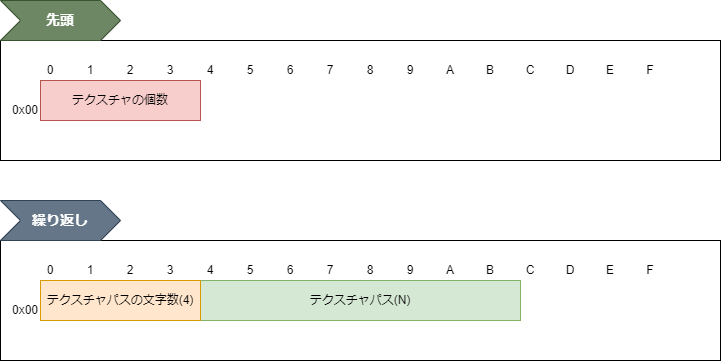

The diagram above was exported from draw.io. Its source (the exported page's mxGraphModel, read from the mxfile embedded in the PNG):
<mxGraphModel dx="1997" dy="1172" grid="1" gridSize="10" guides="1" tooltips="1" connect="1" arrows="1" fold="1" page="1" pageScale="1" pageWidth="827" pageHeight="1169" math="0" shadow="0">
  <root>
    <mxCell id="0" />
    <mxCell id="1" parent="0" />
    <mxCell id="42" value="" style="rounded=0;whiteSpace=wrap;html=1;" parent="1" vertex="1">
      <mxGeometry y="40" width="720" height="120" as="geometry" />
    </mxCell>
    <mxCell id="38" value="0x00" style="text;html=1;strokeColor=none;fillColor=none;align=right;verticalAlign=middle;whiteSpace=wrap;rounded=0;" parent="1" vertex="1">
      <mxGeometry y="100" width="40" height="20" as="geometry" />
    </mxCell>
    <mxCell id="44" value="テクスチャの個数" style="rounded=0;whiteSpace=wrap;html=1;fillColor=#f8cecc;strokeColor=#b85450;" parent="1" vertex="1">
      <mxGeometry x="40" y="80" width="160" height="40" as="geometry" />
    </mxCell>
    <mxCell id="50" value="" style="rounded=0;whiteSpace=wrap;html=1;" parent="1" vertex="1">
      <mxGeometry y="240" width="720" height="120" as="geometry" />
    </mxCell>
    <mxCell id="66" value="0x00" style="text;html=1;strokeColor=none;fillColor=none;align=right;verticalAlign=middle;whiteSpace=wrap;rounded=0;" parent="1" vertex="1">
      <mxGeometry y="300" width="40" height="20" as="geometry" />
    </mxCell>
    <mxCell id="67" value="テクスチャパス(N)" style="rounded=0;whiteSpace=wrap;html=1;fillColor=#d5e8d4;strokeColor=#82b366;" parent="1" vertex="1">
      <mxGeometry x="200" y="280" width="320" height="40" as="geometry" />
    </mxCell>
    <mxCell id="69" value="テクスチャパスの文字数(4)" style="rounded=0;whiteSpace=wrap;html=1;fillColor=#ffe6cc;strokeColor=#d79b00;" parent="1" vertex="1">
      <mxGeometry x="40" y="280" width="160" height="40" as="geometry" />
    </mxCell>
    <mxCell id="71" value="先頭" style="shape=step;perimeter=stepPerimeter;whiteSpace=wrap;html=1;fixedSize=1;fillColor=#6d8764;strokeColor=#3A5431;fontColor=#ffffff;fontSize=14;fontStyle=1;align=center;" parent="1" vertex="1">
      <mxGeometry width="120" height="40" as="geometry" />
    </mxCell>
    <mxCell id="72" value="繰り返し" style="shape=step;perimeter=stepPerimeter;whiteSpace=wrap;html=1;fixedSize=1;fillColor=#647687;strokeColor=#314354;fontColor=#ffffff;fontSize=14;fontStyle=1;align=center;" parent="1" vertex="1">
      <mxGeometry y="200" width="120" height="40" as="geometry" />
    </mxCell>
    <mxCell id="73" value="1" style="text;html=1;strokeColor=none;fillColor=none;align=center;verticalAlign=middle;whiteSpace=wrap;rounded=0;" parent="1" vertex="1">
      <mxGeometry x="80" y="60" width="20" height="20" as="geometry" />
    </mxCell>
    <mxCell id="74" value="2" style="text;html=1;strokeColor=none;fillColor=none;align=center;verticalAlign=middle;whiteSpace=wrap;rounded=0;" parent="1" vertex="1">
      <mxGeometry x="120" y="60" width="20" height="20" as="geometry" />
    </mxCell>
    <mxCell id="75" value="3" style="text;html=1;strokeColor=none;fillColor=none;align=center;verticalAlign=middle;whiteSpace=wrap;rounded=0;" parent="1" vertex="1">
      <mxGeometry x="160" y="60" width="20" height="20" as="geometry" />
    </mxCell>
    <mxCell id="76" value="4" style="text;html=1;strokeColor=none;fillColor=none;align=center;verticalAlign=middle;whiteSpace=wrap;rounded=0;" parent="1" vertex="1">
      <mxGeometry x="200" y="60" width="20" height="20" as="geometry" />
    </mxCell>
    <mxCell id="77" value="5" style="text;html=1;strokeColor=none;fillColor=none;align=center;verticalAlign=middle;whiteSpace=wrap;rounded=0;" parent="1" vertex="1">
      <mxGeometry x="240" y="60" width="20" height="20" as="geometry" />
    </mxCell>
    <mxCell id="78" value="6" style="text;html=1;strokeColor=none;fillColor=none;align=center;verticalAlign=middle;whiteSpace=wrap;rounded=0;" parent="1" vertex="1">
      <mxGeometry x="280" y="60" width="20" height="20" as="geometry" />
    </mxCell>
    <mxCell id="79" value="7" style="text;html=1;strokeColor=none;fillColor=none;align=center;verticalAlign=middle;whiteSpace=wrap;rounded=0;" parent="1" vertex="1">
      <mxGeometry x="320" y="60" width="20" height="20" as="geometry" />
    </mxCell>
    <mxCell id="80" value="8" style="text;html=1;strokeColor=none;fillColor=none;align=center;verticalAlign=middle;whiteSpace=wrap;rounded=0;" parent="1" vertex="1">
      <mxGeometry x="360" y="60" width="20" height="20" as="geometry" />
    </mxCell>
    <mxCell id="81" value="9" style="text;html=1;strokeColor=none;fillColor=none;align=center;verticalAlign=middle;whiteSpace=wrap;rounded=0;" parent="1" vertex="1">
      <mxGeometry x="400" y="60" width="20" height="20" as="geometry" />
    </mxCell>
    <mxCell id="82" value="A" style="text;html=1;strokeColor=none;fillColor=none;align=center;verticalAlign=middle;whiteSpace=wrap;rounded=0;" parent="1" vertex="1">
      <mxGeometry x="440" y="60" width="20" height="20" as="geometry" />
    </mxCell>
    <mxCell id="83" value="B" style="text;html=1;strokeColor=none;fillColor=none;align=center;verticalAlign=middle;whiteSpace=wrap;rounded=0;" parent="1" vertex="1">
      <mxGeometry x="480" y="60" width="20" height="20" as="geometry" />
    </mxCell>
    <mxCell id="84" value="C" style="text;html=1;strokeColor=none;fillColor=none;align=center;verticalAlign=middle;whiteSpace=wrap;rounded=0;" parent="1" vertex="1">
      <mxGeometry x="520" y="60" width="20" height="20" as="geometry" />
    </mxCell>
    <mxCell id="85" value="D" style="text;html=1;strokeColor=none;fillColor=none;align=center;verticalAlign=middle;whiteSpace=wrap;rounded=0;" parent="1" vertex="1">
      <mxGeometry x="560" y="60" width="20" height="20" as="geometry" />
    </mxCell>
    <mxCell id="86" value="E" style="text;html=1;strokeColor=none;fillColor=none;align=center;verticalAlign=middle;whiteSpace=wrap;rounded=0;" parent="1" vertex="1">
      <mxGeometry x="600" y="60" width="20" height="20" as="geometry" />
    </mxCell>
    <mxCell id="87" value="F" style="text;html=1;strokeColor=none;fillColor=none;align=center;verticalAlign=middle;whiteSpace=wrap;rounded=0;" parent="1" vertex="1">
      <mxGeometry x="640" y="60" width="20" height="20" as="geometry" />
    </mxCell>
    <mxCell id="88" value="0" style="text;html=1;strokeColor=none;fillColor=none;align=center;verticalAlign=middle;whiteSpace=wrap;rounded=0;" parent="1" vertex="1">
      <mxGeometry x="40" y="60" width="20" height="20" as="geometry" />
    </mxCell>
    <mxCell id="89" value="1" style="text;html=1;strokeColor=none;fillColor=none;align=center;verticalAlign=middle;whiteSpace=wrap;rounded=0;" parent="1" vertex="1">
      <mxGeometry x="80" y="260" width="20" height="20" as="geometry" />
    </mxCell>
    <mxCell id="90" value="2" style="text;html=1;strokeColor=none;fillColor=none;align=center;verticalAlign=middle;whiteSpace=wrap;rounded=0;" parent="1" vertex="1">
      <mxGeometry x="120" y="260" width="20" height="20" as="geometry" />
    </mxCell>
    <mxCell id="91" value="3" style="text;html=1;strokeColor=none;fillColor=none;align=center;verticalAlign=middle;whiteSpace=wrap;rounded=0;" parent="1" vertex="1">
      <mxGeometry x="160" y="260" width="20" height="20" as="geometry" />
    </mxCell>
    <mxCell id="92" value="4" style="text;html=1;strokeColor=none;fillColor=none;align=center;verticalAlign=middle;whiteSpace=wrap;rounded=0;" parent="1" vertex="1">
      <mxGeometry x="200" y="260" width="20" height="20" as="geometry" />
    </mxCell>
    <mxCell id="93" value="5" style="text;html=1;strokeColor=none;fillColor=none;align=center;verticalAlign=middle;whiteSpace=wrap;rounded=0;" parent="1" vertex="1">
      <mxGeometry x="240" y="260" width="20" height="20" as="geometry" />
    </mxCell>
    <mxCell id="94" value="6" style="text;html=1;strokeColor=none;fillColor=none;align=center;verticalAlign=middle;whiteSpace=wrap;rounded=0;" parent="1" vertex="1">
      <mxGeometry x="280" y="260" width="20" height="20" as="geometry" />
    </mxCell>
    <mxCell id="95" value="7" style="text;html=1;strokeColor=none;fillColor=none;align=center;verticalAlign=middle;whiteSpace=wrap;rounded=0;" parent="1" vertex="1">
      <mxGeometry x="320" y="260" width="20" height="20" as="geometry" />
    </mxCell>
    <mxCell id="96" value="8" style="text;html=1;strokeColor=none;fillColor=none;align=center;verticalAlign=middle;whiteSpace=wrap;rounded=0;" parent="1" vertex="1">
      <mxGeometry x="360" y="260" width="20" height="20" as="geometry" />
    </mxCell>
    <mxCell id="97" value="9" style="text;html=1;strokeColor=none;fillColor=none;align=center;verticalAlign=middle;whiteSpace=wrap;rounded=0;" parent="1" vertex="1">
      <mxGeometry x="400" y="260" width="20" height="20" as="geometry" />
    </mxCell>
    <mxCell id="98" value="A" style="text;html=1;strokeColor=none;fillColor=none;align=center;verticalAlign=middle;whiteSpace=wrap;rounded=0;" parent="1" vertex="1">
      <mxGeometry x="440" y="260" width="20" height="20" as="geometry" />
    </mxCell>
    <mxCell id="99" value="B" style="text;html=1;strokeColor=none;fillColor=none;align=center;verticalAlign=middle;whiteSpace=wrap;rounded=0;" parent="1" vertex="1">
      <mxGeometry x="480" y="260" width="20" height="20" as="geometry" />
    </mxCell>
    <mxCell id="100" value="C" style="text;html=1;strokeColor=none;fillColor=none;align=center;verticalAlign=middle;whiteSpace=wrap;rounded=0;" parent="1" vertex="1">
      <mxGeometry x="520" y="260" width="20" height="20" as="geometry" />
    </mxCell>
    <mxCell id="101" value="D" style="text;html=1;strokeColor=none;fillColor=none;align=center;verticalAlign=middle;whiteSpace=wrap;rounded=0;" parent="1" vertex="1">
      <mxGeometry x="560" y="260" width="20" height="20" as="geometry" />
    </mxCell>
    <mxCell id="102" value="E" style="text;html=1;strokeColor=none;fillColor=none;align=center;verticalAlign=middle;whiteSpace=wrap;rounded=0;" parent="1" vertex="1">
      <mxGeometry x="600" y="260" width="20" height="20" as="geometry" />
    </mxCell>
    <mxCell id="103" value="F" style="text;html=1;strokeColor=none;fillColor=none;align=center;verticalAlign=middle;whiteSpace=wrap;rounded=0;" parent="1" vertex="1">
      <mxGeometry x="640" y="260" width="20" height="20" as="geometry" />
    </mxCell>
    <mxCell id="104" value="0" style="text;html=1;strokeColor=none;fillColor=none;align=center;verticalAlign=middle;whiteSpace=wrap;rounded=0;" parent="1" vertex="1">
      <mxGeometry x="40" y="260" width="20" height="20" as="geometry" />
    </mxCell>
  </root>
</mxGraphModel>